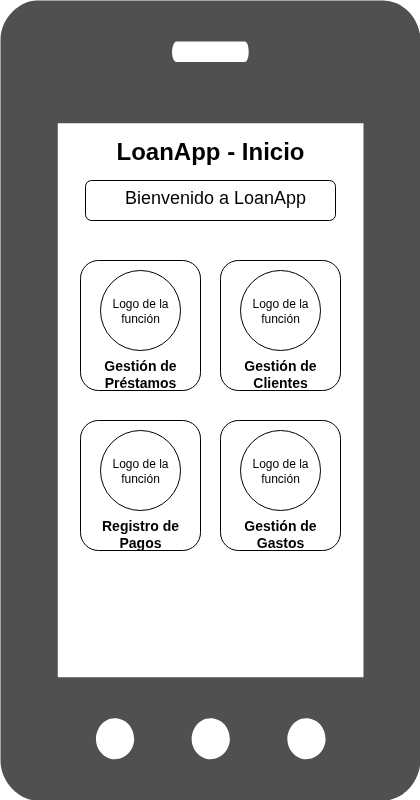

The diagram above was exported from draw.io. Its source (the exported page's mxGraphModel, read from the mxfile embedded in the PNG):
<mxGraphModel dx="2167" dy="839" grid="1" gridSize="10" guides="1" tooltips="1" connect="1" arrows="1" fold="1" page="1" pageScale="1" pageWidth="827" pageHeight="1169" math="0" shadow="0">
  <root>
    <mxCell id="0" />
    <mxCell id="1" parent="0" />
    <mxCell id="Ku8x9olZEtE8C3X3JQko-7" value="" style="sketch=0;pointerEvents=1;shadow=0;dashed=0;html=1;strokeColor=none;fillColor=#505050;labelPosition=center;verticalLabelPosition=bottom;verticalAlign=top;outlineConnect=0;align=center;shape=mxgraph.office.devices.cell_phone_windows_phone_proportional;" vertex="1" parent="1">
      <mxGeometry x="-30" y="140" width="420" height="800" as="geometry" />
    </mxCell>
    <mxCell id="Ku8x9olZEtE8C3X3JQko-8" value="&lt;b&gt;&lt;font style=&quot;font-size: 24px;&quot;&gt;LoanApp - Inicio&lt;/font&gt;&lt;/b&gt;" style="text;whiteSpace=wrap;html=1;align=center;" vertex="1" parent="1">
      <mxGeometry x="85" y="270" width="190" height="40" as="geometry" />
    </mxCell>
    <mxCell id="Ku8x9olZEtE8C3X3JQko-10" value="" style="rounded=1;whiteSpace=wrap;html=1;" vertex="1" parent="1">
      <mxGeometry x="55" y="320" width="250" height="40" as="geometry" />
    </mxCell>
    <mxCell id="Ku8x9olZEtE8C3X3JQko-9" value="&lt;font style=&quot;font-size: 18px;&quot;&gt;Bienvenido a LoanApp&lt;/font&gt;" style="text;whiteSpace=wrap;html=1;align=center;" vertex="1" parent="1">
      <mxGeometry x="85" y="320" width="200" height="40" as="geometry" />
    </mxCell>
    <mxCell id="Ku8x9olZEtE8C3X3JQko-11" value="" style="rounded=1;whiteSpace=wrap;html=1;" vertex="1" parent="1">
      <mxGeometry x="50" y="400" width="120" height="130" as="geometry" />
    </mxCell>
    <mxCell id="Ku8x9olZEtE8C3X3JQko-12" value="" style="rounded=1;whiteSpace=wrap;html=1;" vertex="1" parent="1">
      <mxGeometry x="190" y="400" width="120" height="130" as="geometry" />
    </mxCell>
    <mxCell id="Ku8x9olZEtE8C3X3JQko-13" value="" style="rounded=1;whiteSpace=wrap;html=1;" vertex="1" parent="1">
      <mxGeometry x="50" y="560" width="120" height="130" as="geometry" />
    </mxCell>
    <mxCell id="Ku8x9olZEtE8C3X3JQko-14" value="" style="rounded=1;whiteSpace=wrap;html=1;" vertex="1" parent="1">
      <mxGeometry x="190" y="560" width="120" height="130" as="geometry" />
    </mxCell>
    <mxCell id="Ku8x9olZEtE8C3X3JQko-15" value="Logo de la función" style="ellipse;whiteSpace=wrap;html=1;aspect=fixed;" vertex="1" parent="1">
      <mxGeometry x="70" y="410" width="80" height="80" as="geometry" />
    </mxCell>
    <mxCell id="Ku8x9olZEtE8C3X3JQko-16" value="Logo de la función" style="ellipse;whiteSpace=wrap;html=1;aspect=fixed;" vertex="1" parent="1">
      <mxGeometry x="210" y="410" width="80" height="80" as="geometry" />
    </mxCell>
    <mxCell id="Ku8x9olZEtE8C3X3JQko-17" value="Logo de la función" style="ellipse;whiteSpace=wrap;html=1;aspect=fixed;" vertex="1" parent="1">
      <mxGeometry x="210" y="570" width="80" height="80" as="geometry" />
    </mxCell>
    <mxCell id="Ku8x9olZEtE8C3X3JQko-18" value="Logo de la función" style="ellipse;whiteSpace=wrap;html=1;aspect=fixed;" vertex="1" parent="1">
      <mxGeometry x="70" y="570" width="80" height="80" as="geometry" />
    </mxCell>
    <mxCell id="Ku8x9olZEtE8C3X3JQko-19" value="&lt;b&gt;&lt;font style=&quot;font-size: 14px;&quot;&gt;Gestión de Préstamos&lt;/font&gt;&lt;/b&gt;" style="text;whiteSpace=wrap;html=1;align=center;" vertex="1" parent="1">
      <mxGeometry x="40" y="490" width="140" height="30" as="geometry" />
    </mxCell>
    <mxCell id="Ku8x9olZEtE8C3X3JQko-20" value="&lt;b&gt;&lt;font style=&quot;font-size: 14px;&quot;&gt;Gestión de Clientes&lt;/font&gt;&lt;/b&gt;" style="text;whiteSpace=wrap;html=1;align=center;" vertex="1" parent="1">
      <mxGeometry x="185" y="490" width="130" height="30" as="geometry" />
    </mxCell>
    <mxCell id="Ku8x9olZEtE8C3X3JQko-21" value="&lt;b&gt;&lt;font style=&quot;font-size: 14px;&quot;&gt;Registro de Pagos&lt;/font&gt;&lt;/b&gt;" style="text;whiteSpace=wrap;html=1;align=center;" vertex="1" parent="1">
      <mxGeometry x="55" y="650" width="110" height="50" as="geometry" />
    </mxCell>
    <mxCell id="Ku8x9olZEtE8C3X3JQko-23" value="&lt;b&gt;&lt;font style=&quot;font-size: 14px;&quot;&gt;Gestión de Gastos&lt;/font&gt;&lt;/b&gt;" style="text;whiteSpace=wrap;html=1;align=center;" vertex="1" parent="1">
      <mxGeometry x="200" y="650" width="100" height="40" as="geometry" />
    </mxCell>
  </root>
</mxGraphModel>